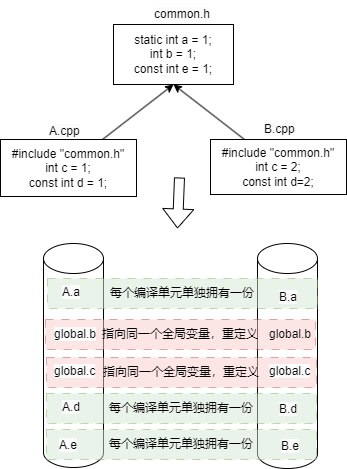

The diagram above was exported from draw.io. Its source (the exported page's mxGraphModel, read from the mxfile embedded in the PNG):
<mxGraphModel dx="1426" dy="785" grid="0" gridSize="10" guides="1" tooltips="1" connect="1" arrows="1" fold="1" page="1" pageScale="1" pageWidth="827" pageHeight="1169" background="#ffffff" math="0" shadow="0">
  <root>
    <mxCell id="0" />
    <mxCell id="1" parent="0" />
    <mxCell id="aQe2005QSVhSAYqeQRge-1" value="#include &quot;common.h&quot;&lt;div&gt;int c = 1;&lt;/div&gt;&lt;div&gt;const int d = 1;&lt;/div&gt;" style="rounded=0;whiteSpace=wrap;html=1;" vertex="1" parent="1">
      <mxGeometry x="122" y="288" width="136" height="57" as="geometry" />
    </mxCell>
    <mxCell id="aQe2005QSVhSAYqeQRge-3" value="static int a = 1;&lt;div&gt;int b = 1;&lt;/div&gt;&lt;div&gt;const int e = 1;&lt;/div&gt;" style="rounded=0;whiteSpace=wrap;html=1;" vertex="1" parent="1">
      <mxGeometry x="235" y="173" width="120" height="60" as="geometry" />
    </mxCell>
    <mxCell id="aQe2005QSVhSAYqeQRge-4" value="&lt;span style=&quot;color: rgb(0, 0, 0); font-family: Helvetica; font-size: 12px; font-style: normal; font-variant-ligatures: normal; font-variant-caps: normal; font-weight: 400; letter-spacing: normal; orphans: 2; text-align: center; text-indent: 0px; text-transform: none; widows: 2; word-spacing: 0px; -webkit-text-stroke-width: 0px; white-space: normal; background-color: rgb(251, 251, 251); text-decoration-thickness: initial; text-decoration-style: initial; text-decoration-color: initial; display: inline !important; float: none;&quot;&gt;common.h&lt;/span&gt;" style="text;whiteSpace=wrap;html=1;" vertex="1" parent="1">
      <mxGeometry x="274" y="149" width="84" height="36" as="geometry" />
    </mxCell>
    <mxCell id="aQe2005QSVhSAYqeQRge-5" value="&lt;span style=&quot;color: rgb(0, 0, 0); font-family: Helvetica; font-size: 12px; font-style: normal; font-variant-ligatures: normal; font-variant-caps: normal; font-weight: 400; letter-spacing: normal; orphans: 2; text-align: center; text-indent: 0px; text-transform: none; widows: 2; word-spacing: 0px; -webkit-text-stroke-width: 0px; white-space: normal; background-color: rgb(251, 251, 251); text-decoration-thickness: initial; text-decoration-style: initial; text-decoration-color: initial; display: inline !important; float: none;&quot;&gt;A.cpp&lt;/span&gt;" style="text;whiteSpace=wrap;html=1;" vertex="1" parent="1">
      <mxGeometry x="169" y="266" width="59" height="36" as="geometry" />
    </mxCell>
    <mxCell id="aQe2005QSVhSAYqeQRge-6" value="&lt;span style=&quot;color: rgb(0, 0, 0); font-family: Helvetica; font-size: 12px; font-style: normal; font-variant-ligatures: normal; font-variant-caps: normal; font-weight: 400; letter-spacing: normal; orphans: 2; text-align: center; text-indent: 0px; text-transform: none; widows: 2; word-spacing: 0px; -webkit-text-stroke-width: 0px; white-space: normal; background-color: rgb(251, 251, 251); text-decoration-thickness: initial; text-decoration-style: initial; text-decoration-color: initial; display: inline !important; float: none;&quot;&gt;B.cpp&lt;/span&gt;" style="text;whiteSpace=wrap;html=1;" vertex="1" parent="1">
      <mxGeometry x="384" y="264" width="59" height="36" as="geometry" />
    </mxCell>
    <mxCell id="aQe2005QSVhSAYqeQRge-7" value="#include &quot;common.h&quot;&lt;div&gt;int c = 2;&lt;/div&gt;&lt;div&gt;const int d=2;&lt;/div&gt;" style="rounded=0;whiteSpace=wrap;html=1;" vertex="1" parent="1">
      <mxGeometry x="332" y="288" width="136" height="55" as="geometry" />
    </mxCell>
    <mxCell id="aQe2005QSVhSAYqeQRge-8" value="" style="endArrow=classic;html=1;rounded=0;exitX=0.75;exitY=0;exitDx=0;exitDy=0;entryX=0.5;entryY=1;entryDx=0;entryDy=0;" edge="1" parent="1" source="aQe2005QSVhSAYqeQRge-1" target="aQe2005QSVhSAYqeQRge-3">
      <mxGeometry width="50" height="50" relative="1" as="geometry">
        <mxPoint x="387" y="429" as="sourcePoint" />
        <mxPoint x="437" y="379" as="targetPoint" />
      </mxGeometry>
    </mxCell>
    <mxCell id="aQe2005QSVhSAYqeQRge-9" value="" style="endArrow=classic;html=1;rounded=0;exitX=0.25;exitY=0;exitDx=0;exitDy=0;entryX=0.5;entryY=1;entryDx=0;entryDy=0;" edge="1" parent="1" source="aQe2005QSVhSAYqeQRge-7" target="aQe2005QSVhSAYqeQRge-3">
      <mxGeometry width="50" height="50" relative="1" as="geometry">
        <mxPoint x="234" y="298" as="sourcePoint" />
        <mxPoint x="312" y="243" as="targetPoint" />
      </mxGeometry>
    </mxCell>
    <mxCell id="aQe2005QSVhSAYqeQRge-10" value="" style="shape=flexArrow;endArrow=classic;html=1;rounded=0;" edge="1" parent="1">
      <mxGeometry width="50" height="50" relative="1" as="geometry">
        <mxPoint x="301" y="326" as="sourcePoint" />
        <mxPoint x="299" y="377" as="targetPoint" />
      </mxGeometry>
    </mxCell>
    <mxCell id="aQe2005QSVhSAYqeQRge-11" value="&lt;br&gt;&lt;div&gt;&lt;br&gt;&lt;/div&gt;" style="shape=cylinder3;whiteSpace=wrap;html=1;boundedLbl=1;backgroundOutline=1;size=15;" vertex="1" parent="1">
      <mxGeometry x="165" y="392" width="60" height="224" as="geometry" />
    </mxCell>
    <mxCell id="aQe2005QSVhSAYqeQRge-12" value="" style="shape=cylinder3;whiteSpace=wrap;html=1;boundedLbl=1;backgroundOutline=1;size=15;" vertex="1" parent="1">
      <mxGeometry x="379" y="392" width="60" height="225" as="geometry" />
    </mxCell>
    <mxCell id="aQe2005QSVhSAYqeQRge-13" value="指向同一个全局变量，重定义" style="rounded=0;whiteSpace=wrap;html=1;dashed=1;dashPattern=8 8;opacity=50;fillColor=#f8cecc;strokeColor=#b85450;" vertex="1" parent="1">
      <mxGeometry x="167" y="468" width="270" height="30" as="geometry" />
    </mxCell>
    <mxCell id="aQe2005QSVhSAYqeQRge-14" value="每个编译单元单独拥有一份" style="rounded=0;whiteSpace=wrap;html=1;dashed=1;dashPattern=8 8;opacity=50;fillColor=#d5e8d4;strokeColor=#82b366;" vertex="1" parent="1">
      <mxGeometry x="169" y="427" width="270" height="30" as="geometry" />
    </mxCell>
    <mxCell id="aQe2005QSVhSAYqeQRge-15" value="&lt;span style=&quot;color: rgb(0, 0, 0); font-family: Helvetica; font-size: 12px; font-style: normal; font-variant-ligatures: normal; font-variant-caps: normal; font-weight: 400; letter-spacing: normal; orphans: 2; text-align: center; text-indent: 0px; text-transform: none; widows: 2; word-spacing: 0px; -webkit-text-stroke-width: 0px; white-space: normal; background-color: rgb(251, 251, 251); text-decoration-thickness: initial; text-decoration-style: initial; text-decoration-color: initial; display: inline !important; float: none;&quot;&gt;A.a&lt;/span&gt;" style="text;whiteSpace=wrap;html=1;" vertex="1" parent="1">
      <mxGeometry x="182" y="427" width="46" height="36" as="geometry" />
    </mxCell>
    <mxCell id="aQe2005QSVhSAYqeQRge-17" value="&lt;span style=&quot;color: rgb(0, 0, 0); font-family: Helvetica; font-size: 12px; font-style: normal; font-variant-ligatures: normal; font-variant-caps: normal; font-weight: 400; letter-spacing: normal; orphans: 2; text-align: center; text-indent: 0px; text-transform: none; widows: 2; word-spacing: 0px; -webkit-text-stroke-width: 0px; white-space: normal; background-color: rgb(251, 251, 251); text-decoration-thickness: initial; text-decoration-style: initial; text-decoration-color: initial; display: inline !important; float: none;&quot;&gt;B.a&lt;/span&gt;" style="text;whiteSpace=wrap;html=1;" vertex="1" parent="1">
      <mxGeometry x="399" y="432" width="46" height="36" as="geometry" />
    </mxCell>
    <mxCell id="aQe2005QSVhSAYqeQRge-18" value="&lt;br class=&quot;Apple-interchange-newline&quot;&gt;&lt;br style=&quot;color: rgb(0, 0, 0); font-family: Helvetica; font-size: 12px; font-style: normal; font-variant-ligatures: normal; font-variant-caps: normal; font-weight: 400; letter-spacing: normal; orphans: 2; text-align: center; text-indent: 0px; text-transform: none; widows: 2; word-spacing: 0px; -webkit-text-stroke-width: 0px; white-space: normal; text-decoration-thickness: initial; text-decoration-style: initial; text-decoration-color: initial;&quot;&gt;&lt;div style=&quot;color: rgb(0, 0, 0); font-family: Helvetica; font-size: 12px; font-style: normal; font-variant-ligatures: normal; font-variant-caps: normal; font-weight: 400; letter-spacing: normal; orphans: 2; text-align: center; text-indent: 0px; text-transform: none; widows: 2; word-spacing: 0px; -webkit-text-stroke-width: 0px; white-space: normal; text-decoration-thickness: initial; text-decoration-style: initial; text-decoration-color: initial;&quot;&gt;global.b&lt;/div&gt;" style="text;whiteSpace=wrap;html=1;" vertex="1" parent="1">
      <mxGeometry x="389" y="440" width="70" height="65" as="geometry" />
    </mxCell>
    <mxCell id="aQe2005QSVhSAYqeQRge-19" value="&lt;span style=&quot;color: rgb(0, 0, 0); font-family: Helvetica; font-size: 12px; font-style: normal; font-variant-ligatures: normal; font-variant-caps: normal; font-weight: 400; letter-spacing: normal; orphans: 2; text-align: center; text-indent: 0px; text-transform: none; widows: 2; word-spacing: 0px; -webkit-text-stroke-width: 0px; white-space: normal; background-color: rgb(251, 251, 251); text-decoration-thickness: initial; text-decoration-style: initial; text-decoration-color: initial; display: inline !important; float: none;&quot;&gt;global.b&lt;/span&gt;" style="text;whiteSpace=wrap;html=1;" vertex="1" parent="1">
      <mxGeometry x="174" y="469" width="70" height="36" as="geometry" />
    </mxCell>
    <mxCell id="aQe2005QSVhSAYqeQRge-20" value="指向同一个全局变量，重定义" style="rounded=0;whiteSpace=wrap;html=1;dashed=1;dashPattern=8 8;opacity=50;fillColor=#f8cecc;strokeColor=#b85450;" vertex="1" parent="1">
      <mxGeometry x="168" y="506" width="270" height="30" as="geometry" />
    </mxCell>
    <mxCell id="aQe2005QSVhSAYqeQRge-21" value="&lt;span style=&quot;color: rgb(0, 0, 0); font-family: Helvetica; font-size: 12px; font-style: normal; font-variant-ligatures: normal; font-variant-caps: normal; font-weight: 400; letter-spacing: normal; orphans: 2; text-align: center; text-indent: 0px; text-transform: none; widows: 2; word-spacing: 0px; -webkit-text-stroke-width: 0px; white-space: normal; background-color: rgb(251, 251, 251); text-decoration-thickness: initial; text-decoration-style: initial; text-decoration-color: initial; display: inline !important; float: none;&quot;&gt;global.c&lt;/span&gt;" style="text;whiteSpace=wrap;html=1;" vertex="1" parent="1">
      <mxGeometry x="174" y="506" width="70" height="36" as="geometry" />
    </mxCell>
    <mxCell id="aQe2005QSVhSAYqeQRge-22" value="&lt;span style=&quot;color: rgb(0, 0, 0); font-family: Helvetica; font-size: 12px; font-style: normal; font-variant-ligatures: normal; font-variant-caps: normal; font-weight: 400; letter-spacing: normal; orphans: 2; text-align: center; text-indent: 0px; text-transform: none; widows: 2; word-spacing: 0px; -webkit-text-stroke-width: 0px; white-space: normal; background-color: rgb(251, 251, 251); text-decoration-thickness: initial; text-decoration-style: initial; text-decoration-color: initial; display: inline !important; float: none;&quot;&gt;global.c&lt;/span&gt;" style="text;whiteSpace=wrap;html=1;" vertex="1" parent="1">
      <mxGeometry x="389" y="506" width="70" height="36" as="geometry" />
    </mxCell>
    <mxCell id="aQe2005QSVhSAYqeQRge-25" value="每个编译单元单独拥有一份" style="rounded=0;whiteSpace=wrap;html=1;dashed=1;dashPattern=8 8;opacity=50;fillColor=#d5e8d4;strokeColor=#82b366;" vertex="1" parent="1">
      <mxGeometry x="168" y="542" width="270" height="30" as="geometry" />
    </mxCell>
    <mxCell id="aQe2005QSVhSAYqeQRge-26" value="&lt;span style=&quot;color: rgb(0, 0, 0); font-family: Helvetica; font-size: 12px; font-style: normal; font-variant-ligatures: normal; font-variant-caps: normal; font-weight: 400; letter-spacing: normal; orphans: 2; text-align: center; text-indent: 0px; text-transform: none; widows: 2; word-spacing: 0px; -webkit-text-stroke-width: 0px; white-space: normal; background-color: rgb(251, 251, 251); text-decoration-thickness: initial; text-decoration-style: initial; text-decoration-color: initial; display: inline !important; float: none;&quot;&gt;A.d&lt;/span&gt;" style="text;whiteSpace=wrap;html=1;" vertex="1" parent="1">
      <mxGeometry x="182" y="542" width="46" height="36" as="geometry" />
    </mxCell>
    <mxCell id="aQe2005QSVhSAYqeQRge-27" value="&lt;span style=&quot;color: rgb(0, 0, 0); font-family: Helvetica; font-size: 12px; font-style: normal; font-variant-ligatures: normal; font-variant-caps: normal; font-weight: 400; letter-spacing: normal; orphans: 2; text-align: center; text-indent: 0px; text-transform: none; widows: 2; word-spacing: 0px; -webkit-text-stroke-width: 0px; white-space: normal; background-color: rgb(251, 251, 251); text-decoration-thickness: initial; text-decoration-style: initial; text-decoration-color: initial; display: inline !important; float: none;&quot;&gt;B.d&lt;/span&gt;" style="text;whiteSpace=wrap;html=1;" vertex="1" parent="1">
      <mxGeometry x="399" y="544" width="46" height="36" as="geometry" />
    </mxCell>
    <mxCell id="aQe2005QSVhSAYqeQRge-28" value="每个编译单元单独拥有一份" style="rounded=0;whiteSpace=wrap;html=1;dashed=1;dashPattern=8 8;opacity=50;fillColor=#d5e8d4;strokeColor=#82b366;" vertex="1" parent="1">
      <mxGeometry x="168" y="578" width="270" height="30" as="geometry" />
    </mxCell>
    <mxCell id="aQe2005QSVhSAYqeQRge-29" value="&lt;span style=&quot;color: rgb(0, 0, 0); font-family: Helvetica; font-size: 12px; font-style: normal; font-variant-ligatures: normal; font-variant-caps: normal; font-weight: 400; letter-spacing: normal; orphans: 2; text-align: center; text-indent: 0px; text-transform: none; widows: 2; word-spacing: 0px; -webkit-text-stroke-width: 0px; white-space: normal; background-color: rgb(251, 251, 251); text-decoration-thickness: initial; text-decoration-style: initial; text-decoration-color: initial; display: inline !important; float: none;&quot;&gt;A.e&lt;/span&gt;" style="text;whiteSpace=wrap;html=1;" vertex="1" parent="1">
      <mxGeometry x="179" y="580" width="46" height="36" as="geometry" />
    </mxCell>
    <mxCell id="aQe2005QSVhSAYqeQRge-30" value="&lt;span style=&quot;color: rgb(0, 0, 0); font-family: Helvetica; font-size: 12px; font-style: normal; font-variant-ligatures: normal; font-variant-caps: normal; font-weight: 400; letter-spacing: normal; orphans: 2; text-align: center; text-indent: 0px; text-transform: none; widows: 2; word-spacing: 0px; -webkit-text-stroke-width: 0px; white-space: normal; background-color: rgb(251, 251, 251); text-decoration-thickness: initial; text-decoration-style: initial; text-decoration-color: initial; display: inline !important; float: none;&quot;&gt;B.e&lt;/span&gt;" style="text;whiteSpace=wrap;html=1;" vertex="1" parent="1">
      <mxGeometry x="401" y="581" width="46" height="36" as="geometry" />
    </mxCell>
  </root>
</mxGraphModel>